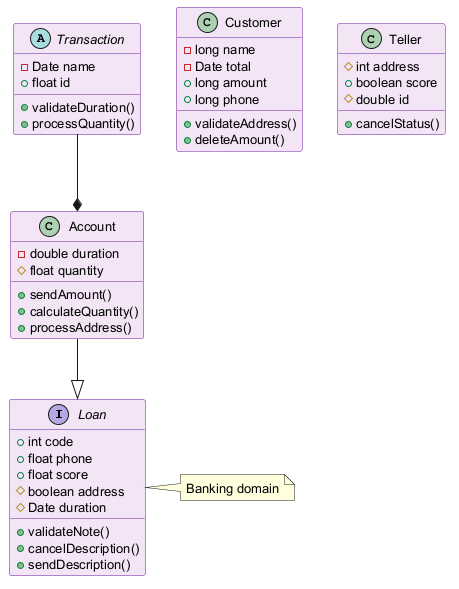

The diagram above was rendered by PlantUML. Its source (embedded in the PNG):
@startuml
skinparam backgroundColor #FFFFFF
skinparam classBackgroundColor #F3E5F5
skinparam classBorderColor #6A1B9A
skinparam defaultFontSize 13
interface Loan {
  +int code
  +float phone
  +float score
  #boolean address
  #Date duration
  +validateNote()
  +cancelDescription()
  +sendDescription()
}
class Customer {
  -long name
  -Date total
  +long amount
  +long phone
  +validateAddress()
  +deleteAmount()
}
class Teller {
  #int address
  +boolean score
  #double id
  +cancelStatus()
}
abstract class Transaction {
  -Date name
  +float id
  +validateDuration()
  +processQuantity()
}
class Account {
  -double duration
  #float quantity
  +sendAmount()
  +calculateQuantity()
  +processAddress()
}
Transaction --* Account
Account --|> Loan
note right of Loan : Banking domain
@enduml